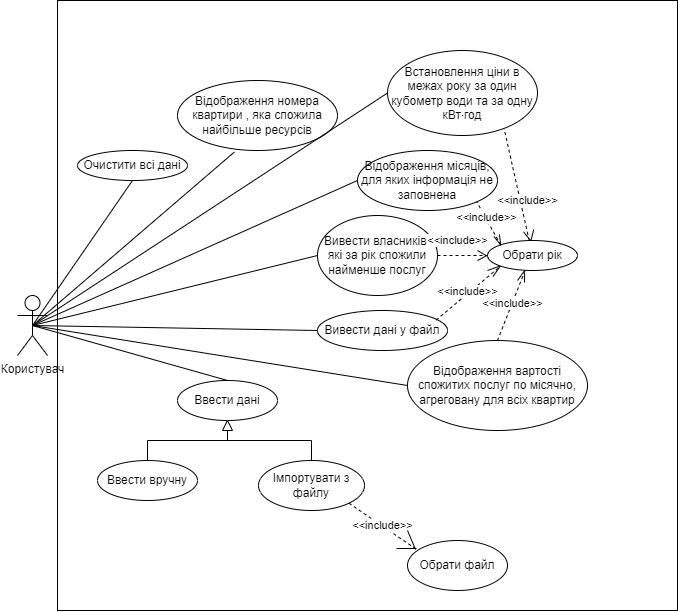

The diagram above was exported from draw.io. Its source (the exported page's mxGraphModel, read from the mxfile embedded in the PNG):
<mxGraphModel dx="916" dy="1588" grid="1" gridSize="10" guides="1" tooltips="1" connect="1" arrows="1" fold="1" page="1" pageScale="1" pageWidth="827" pageHeight="1169" math="0" shadow="0">
  <root>
    <mxCell id="0" />
    <mxCell id="1" parent="0" />
    <mxCell id="K0KpiSPd31wr5EdOVSdW-57" value="" style="rounded=0;whiteSpace=wrap;html=1;" parent="1" vertex="1">
      <mxGeometry x="160" y="-70" width="620" height="610" as="geometry" />
    </mxCell>
    <mxCell id="K0KpiSPd31wr5EdOVSdW-1" value="Користувач" style="shape=umlActor;verticalLabelPosition=bottom;verticalAlign=top;html=1;outlineConnect=0;" parent="1" vertex="1">
      <mxGeometry x="120" y="225" width="30" height="60" as="geometry" />
    </mxCell>
    <mxCell id="K0KpiSPd31wr5EdOVSdW-2" value="Ввести дані" style="ellipse;whiteSpace=wrap;html=1;" parent="1" vertex="1">
      <mxGeometry x="280" y="310" width="100" height="40" as="geometry" />
    </mxCell>
    <mxCell id="K0KpiSPd31wr5EdOVSdW-5" style="edgeStyle=orthogonalEdgeStyle;rounded=0;orthogonalLoop=1;jettySize=auto;html=1;entryX=0.5;entryY=1;entryDx=0;entryDy=0;" parent="1" source="K0KpiSPd31wr5EdOVSdW-3" target="K0KpiSPd31wr5EdOVSdW-2" edge="1">
      <mxGeometry relative="1" as="geometry" />
    </mxCell>
    <mxCell id="K0KpiSPd31wr5EdOVSdW-3" value="Ввести вручну" style="ellipse;whiteSpace=wrap;html=1;" parent="1" vertex="1">
      <mxGeometry x="200" y="390" width="100" height="40" as="geometry" />
    </mxCell>
    <mxCell id="K0KpiSPd31wr5EdOVSdW-6" style="edgeStyle=orthogonalEdgeStyle;rounded=0;orthogonalLoop=1;jettySize=auto;html=1;" parent="1" source="K0KpiSPd31wr5EdOVSdW-4" edge="1">
      <mxGeometry relative="1" as="geometry">
        <mxPoint x="330" y="350" as="targetPoint" />
        <Array as="points">
          <mxPoint x="414" y="370" />
          <mxPoint x="330" y="370" />
        </Array>
      </mxGeometry>
    </mxCell>
    <mxCell id="K0KpiSPd31wr5EdOVSdW-4" value="Імпортувати з файлу" style="ellipse;whiteSpace=wrap;html=1;" parent="1" vertex="1">
      <mxGeometry x="361" y="390" width="106" height="50" as="geometry" />
    </mxCell>
    <mxCell id="K0KpiSPd31wr5EdOVSdW-9" value="" style="triangle;whiteSpace=wrap;html=1;rotation=-90;" parent="1" vertex="1">
      <mxGeometry x="325" y="350" width="10" height="10" as="geometry" />
    </mxCell>
    <mxCell id="K0KpiSPd31wr5EdOVSdW-12" value="Обрати файл" style="ellipse;whiteSpace=wrap;html=1;" parent="1" vertex="1">
      <mxGeometry x="510" y="470" width="100" height="50" as="geometry" />
    </mxCell>
    <mxCell id="K0KpiSPd31wr5EdOVSdW-13" value="" style="endArrow=none;dashed=1;html=1;rounded=0;exitX=1;exitY=1;exitDx=0;exitDy=0;entryX=0.098;entryY=0.188;entryDx=0;entryDy=0;entryPerimeter=0;" parent="1" source="K0KpiSPd31wr5EdOVSdW-4" target="K0KpiSPd31wr5EdOVSdW-12" edge="1">
      <mxGeometry width="50" height="50" relative="1" as="geometry">
        <mxPoint x="470" y="530" as="sourcePoint" />
        <mxPoint x="520" y="480" as="targetPoint" />
      </mxGeometry>
    </mxCell>
    <mxCell id="K0KpiSPd31wr5EdOVSdW-16" value="&amp;lt;&amp;lt;include&amp;gt;&amp;gt;" style="edgeLabel;html=1;align=center;verticalAlign=middle;resizable=0;points=[];" parent="K0KpiSPd31wr5EdOVSdW-13" vertex="1" connectable="0">
      <mxGeometry x="-0.0282" y="1" relative="1" as="geometry">
        <mxPoint as="offset" />
      </mxGeometry>
    </mxCell>
    <mxCell id="K0KpiSPd31wr5EdOVSdW-14" value="" style="endArrow=none;html=1;rounded=0;" parent="1" edge="1">
      <mxGeometry width="50" height="50" relative="1" as="geometry">
        <mxPoint x="518" y="479" as="sourcePoint" />
        <mxPoint x="510" y="460" as="targetPoint" />
      </mxGeometry>
    </mxCell>
    <mxCell id="K0KpiSPd31wr5EdOVSdW-15" value="" style="endArrow=none;html=1;rounded=0;" parent="1" edge="1">
      <mxGeometry width="50" height="50" relative="1" as="geometry">
        <mxPoint x="519" y="478" as="sourcePoint" />
        <mxPoint x="499" y="478" as="targetPoint" />
      </mxGeometry>
    </mxCell>
    <mxCell id="K0KpiSPd31wr5EdOVSdW-17" value="Вивести дані у файл" style="ellipse;whiteSpace=wrap;html=1;" parent="1" vertex="1">
      <mxGeometry x="420" y="240" width="130" height="40" as="geometry" />
    </mxCell>
    <mxCell id="K0KpiSPd31wr5EdOVSdW-18" value="Обрати рік" style="ellipse;whiteSpace=wrap;html=1;" parent="1" vertex="1">
      <mxGeometry x="590" y="170" width="90" height="30" as="geometry" />
    </mxCell>
    <mxCell id="K0KpiSPd31wr5EdOVSdW-19" value="Вивести власників, які за рік спожили найменше послуг" style="ellipse;whiteSpace=wrap;html=1;" parent="1" vertex="1">
      <mxGeometry x="420" y="145" width="120" height="80" as="geometry" />
    </mxCell>
    <mxCell id="K0KpiSPd31wr5EdOVSdW-22" value="Відображення місяців, для яких інформація не заповнена" style="ellipse;whiteSpace=wrap;html=1;" parent="1" vertex="1">
      <mxGeometry x="460" y="80" width="140" height="60" as="geometry" />
    </mxCell>
    <mxCell id="K0KpiSPd31wr5EdOVSdW-23" value="Встановлення ціни в межах року за один кубометр води та за одну кВт⋅год" style="ellipse;whiteSpace=wrap;html=1;" parent="1" vertex="1">
      <mxGeometry x="490" y="-20" width="150" height="85" as="geometry" />
    </mxCell>
    <mxCell id="K0KpiSPd31wr5EdOVSdW-24" value="Відображення номера квартири , яка спожила найбільше ресурсів" style="ellipse;whiteSpace=wrap;html=1;" parent="1" vertex="1">
      <mxGeometry x="280" y="10" width="160" height="70" as="geometry" />
    </mxCell>
    <mxCell id="K0KpiSPd31wr5EdOVSdW-25" value="Відображення вартості спожитих послуг по місячно, агреговану для всіх квартир" style="ellipse;whiteSpace=wrap;html=1;" parent="1" vertex="1">
      <mxGeometry x="510" y="270" width="180" height="90" as="geometry" />
    </mxCell>
    <mxCell id="K0KpiSPd31wr5EdOVSdW-26" value="Очистити всі дані" style="ellipse;whiteSpace=wrap;html=1;" parent="1" vertex="1">
      <mxGeometry x="180" y="80" width="110" height="30" as="geometry" />
    </mxCell>
    <mxCell id="K0KpiSPd31wr5EdOVSdW-27" value="" style="endArrow=none;html=1;rounded=0;exitX=0.5;exitY=0.5;exitDx=0;exitDy=0;exitPerimeter=0;entryX=0.5;entryY=1;entryDx=0;entryDy=0;" parent="1" source="K0KpiSPd31wr5EdOVSdW-1" target="K0KpiSPd31wr5EdOVSdW-26" edge="1">
      <mxGeometry width="50" height="50" relative="1" as="geometry">
        <mxPoint x="500" y="270" as="sourcePoint" />
        <mxPoint x="550" y="220" as="targetPoint" />
      </mxGeometry>
    </mxCell>
    <mxCell id="K0KpiSPd31wr5EdOVSdW-28" value="" style="endArrow=none;html=1;rounded=0;exitX=0.5;exitY=0.5;exitDx=0;exitDy=0;exitPerimeter=0;entryX=0.5;entryY=0;entryDx=0;entryDy=0;" parent="1" source="K0KpiSPd31wr5EdOVSdW-1" target="K0KpiSPd31wr5EdOVSdW-2" edge="1">
      <mxGeometry width="50" height="50" relative="1" as="geometry">
        <mxPoint x="145" y="265" as="sourcePoint" />
        <mxPoint x="260" y="130" as="targetPoint" />
      </mxGeometry>
    </mxCell>
    <mxCell id="K0KpiSPd31wr5EdOVSdW-29" value="" style="endArrow=none;html=1;rounded=0;exitX=0.5;exitY=0.5;exitDx=0;exitDy=0;exitPerimeter=0;entryX=0.356;entryY=1.021;entryDx=0;entryDy=0;entryPerimeter=0;" parent="1" source="K0KpiSPd31wr5EdOVSdW-1" target="K0KpiSPd31wr5EdOVSdW-24" edge="1">
      <mxGeometry width="50" height="50" relative="1" as="geometry">
        <mxPoint x="500" y="270" as="sourcePoint" />
        <mxPoint x="550" y="220" as="targetPoint" />
      </mxGeometry>
    </mxCell>
    <mxCell id="K0KpiSPd31wr5EdOVSdW-30" value="" style="endArrow=none;html=1;rounded=0;exitX=0.5;exitY=0.5;exitDx=0;exitDy=0;exitPerimeter=0;entryX=0;entryY=0.5;entryDx=0;entryDy=0;" parent="1" source="K0KpiSPd31wr5EdOVSdW-1" target="K0KpiSPd31wr5EdOVSdW-23" edge="1">
      <mxGeometry width="50" height="50" relative="1" as="geometry">
        <mxPoint x="500" y="270" as="sourcePoint" />
        <mxPoint x="550" y="220" as="targetPoint" />
      </mxGeometry>
    </mxCell>
    <mxCell id="K0KpiSPd31wr5EdOVSdW-31" value="" style="endArrow=none;html=1;rounded=0;exitX=0.5;exitY=0.5;exitDx=0;exitDy=0;exitPerimeter=0;entryX=0;entryY=0.5;entryDx=0;entryDy=0;" parent="1" source="K0KpiSPd31wr5EdOVSdW-1" target="K0KpiSPd31wr5EdOVSdW-22" edge="1">
      <mxGeometry width="50" height="50" relative="1" as="geometry">
        <mxPoint x="500" y="270" as="sourcePoint" />
        <mxPoint x="550" y="220" as="targetPoint" />
      </mxGeometry>
    </mxCell>
    <mxCell id="K0KpiSPd31wr5EdOVSdW-32" value="" style="endArrow=none;html=1;rounded=0;exitX=0.5;exitY=0.5;exitDx=0;exitDy=0;exitPerimeter=0;entryX=0;entryY=0.5;entryDx=0;entryDy=0;" parent="1" source="K0KpiSPd31wr5EdOVSdW-1" target="K0KpiSPd31wr5EdOVSdW-19" edge="1">
      <mxGeometry width="50" height="50" relative="1" as="geometry">
        <mxPoint x="500" y="270" as="sourcePoint" />
        <mxPoint x="550" y="220" as="targetPoint" />
      </mxGeometry>
    </mxCell>
    <mxCell id="K0KpiSPd31wr5EdOVSdW-33" value="" style="endArrow=none;html=1;rounded=0;exitX=0.5;exitY=0.5;exitDx=0;exitDy=0;exitPerimeter=0;entryX=0;entryY=0.5;entryDx=0;entryDy=0;" parent="1" source="K0KpiSPd31wr5EdOVSdW-1" target="K0KpiSPd31wr5EdOVSdW-17" edge="1">
      <mxGeometry width="50" height="50" relative="1" as="geometry">
        <mxPoint x="140" y="250" as="sourcePoint" />
        <mxPoint x="550" y="220" as="targetPoint" />
      </mxGeometry>
    </mxCell>
    <mxCell id="K0KpiSPd31wr5EdOVSdW-34" value="" style="endArrow=none;html=1;rounded=0;exitX=0.5;exitY=0.5;exitDx=0;exitDy=0;exitPerimeter=0;entryX=0;entryY=0.5;entryDx=0;entryDy=0;" parent="1" source="K0KpiSPd31wr5EdOVSdW-1" target="K0KpiSPd31wr5EdOVSdW-25" edge="1">
      <mxGeometry width="50" height="50" relative="1" as="geometry">
        <mxPoint x="500" y="270" as="sourcePoint" />
        <mxPoint x="550" y="220" as="targetPoint" />
      </mxGeometry>
    </mxCell>
    <mxCell id="K0KpiSPd31wr5EdOVSdW-35" value="" style="endArrow=none;dashed=1;html=1;rounded=0;entryX=0.778;entryY=0.924;entryDx=0;entryDy=0;entryPerimeter=0;" parent="1" source="K0KpiSPd31wr5EdOVSdW-18" target="K0KpiSPd31wr5EdOVSdW-23" edge="1">
      <mxGeometry width="50" height="50" relative="1" as="geometry">
        <mxPoint x="500" y="270" as="sourcePoint" />
        <mxPoint x="550" y="220" as="targetPoint" />
      </mxGeometry>
    </mxCell>
    <mxCell id="K0KpiSPd31wr5EdOVSdW-41" value="&amp;lt;&amp;lt;include&amp;gt;&amp;gt;" style="edgeLabel;html=1;align=center;verticalAlign=middle;resizable=0;points=[];" parent="K0KpiSPd31wr5EdOVSdW-35" vertex="1" connectable="0">
      <mxGeometry x="-0.0356" y="2" relative="1" as="geometry">
        <mxPoint x="12" y="13" as="offset" />
      </mxGeometry>
    </mxCell>
    <mxCell id="K0KpiSPd31wr5EdOVSdW-37" value="" style="endArrow=none;dashed=1;html=1;rounded=0;entryX=1;entryY=1;entryDx=0;entryDy=0;exitX=0;exitY=0;exitDx=0;exitDy=0;" parent="1" source="K0KpiSPd31wr5EdOVSdW-18" target="K0KpiSPd31wr5EdOVSdW-22" edge="1">
      <mxGeometry width="50" height="50" relative="1" as="geometry">
        <mxPoint x="600" y="170" as="sourcePoint" />
        <mxPoint x="550" y="220" as="targetPoint" />
      </mxGeometry>
    </mxCell>
    <mxCell id="K0KpiSPd31wr5EdOVSdW-42" value="&amp;lt;&amp;lt;include&amp;gt;&amp;gt;" style="edgeLabel;html=1;align=center;verticalAlign=middle;resizable=0;points=[];" parent="K0KpiSPd31wr5EdOVSdW-37" vertex="1" connectable="0">
      <mxGeometry x="0.2464" y="-1" relative="1" as="geometry">
        <mxPoint as="offset" />
      </mxGeometry>
    </mxCell>
    <mxCell id="K0KpiSPd31wr5EdOVSdW-38" value="" style="endArrow=none;dashed=1;html=1;rounded=0;exitX=1;exitY=0.5;exitDx=0;exitDy=0;entryX=0;entryY=0.5;entryDx=0;entryDy=0;" parent="1" source="K0KpiSPd31wr5EdOVSdW-19" target="K0KpiSPd31wr5EdOVSdW-18" edge="1">
      <mxGeometry width="50" height="50" relative="1" as="geometry">
        <mxPoint x="520" y="250" as="sourcePoint" />
        <mxPoint x="570" y="200" as="targetPoint" />
      </mxGeometry>
    </mxCell>
    <mxCell id="K0KpiSPd31wr5EdOVSdW-44" value="&amp;lt;&amp;lt;include&amp;gt;&amp;gt;" style="edgeLabel;html=1;align=center;verticalAlign=middle;resizable=0;points=[];" parent="K0KpiSPd31wr5EdOVSdW-38" vertex="1" connectable="0">
      <mxGeometry x="0.0024" relative="1" as="geometry">
        <mxPoint x="-5" y="-15" as="offset" />
      </mxGeometry>
    </mxCell>
    <mxCell id="K0KpiSPd31wr5EdOVSdW-39" value="" style="endArrow=none;dashed=1;html=1;rounded=0;exitX=0.912;exitY=0.24;exitDx=0;exitDy=0;exitPerimeter=0;entryX=0;entryY=1;entryDx=0;entryDy=0;" parent="1" source="K0KpiSPd31wr5EdOVSdW-17" target="K0KpiSPd31wr5EdOVSdW-18" edge="1">
      <mxGeometry width="50" height="50" relative="1" as="geometry">
        <mxPoint x="520" y="250" as="sourcePoint" />
        <mxPoint x="570" y="200" as="targetPoint" />
      </mxGeometry>
    </mxCell>
    <mxCell id="K0KpiSPd31wr5EdOVSdW-45" value="&amp;lt;&amp;lt;include&amp;gt;&amp;gt;" style="edgeLabel;html=1;align=center;verticalAlign=middle;resizable=0;points=[];" parent="K0KpiSPd31wr5EdOVSdW-39" vertex="1" connectable="0">
      <mxGeometry x="0.0058" y="2" relative="1" as="geometry">
        <mxPoint as="offset" />
      </mxGeometry>
    </mxCell>
    <mxCell id="K0KpiSPd31wr5EdOVSdW-40" value="" style="endArrow=none;dashed=1;html=1;rounded=0;exitX=0.5;exitY=0;exitDx=0;exitDy=0;entryX=0.417;entryY=1.006;entryDx=0;entryDy=0;entryPerimeter=0;" parent="1" source="K0KpiSPd31wr5EdOVSdW-25" target="K0KpiSPd31wr5EdOVSdW-18" edge="1">
      <mxGeometry width="50" height="50" relative="1" as="geometry">
        <mxPoint x="520" y="250" as="sourcePoint" />
        <mxPoint x="570" y="200" as="targetPoint" />
      </mxGeometry>
    </mxCell>
    <mxCell id="K0KpiSPd31wr5EdOVSdW-46" value="&amp;lt;&amp;lt;include&amp;gt;&amp;gt;" style="edgeLabel;html=1;align=center;verticalAlign=middle;resizable=0;points=[];" parent="K0KpiSPd31wr5EdOVSdW-40" vertex="1" connectable="0">
      <mxGeometry x="0.0645" relative="1" as="geometry">
        <mxPoint as="offset" />
      </mxGeometry>
    </mxCell>
    <mxCell id="K0KpiSPd31wr5EdOVSdW-47" value="" style="endArrow=none;html=1;rounded=0;entryX=0.411;entryY=1.011;entryDx=0;entryDy=0;entryPerimeter=0;" parent="1" target="K0KpiSPd31wr5EdOVSdW-18" edge="1">
      <mxGeometry width="50" height="50" relative="1" as="geometry">
        <mxPoint x="620" y="210" as="sourcePoint" />
        <mxPoint x="660" y="200" as="targetPoint" />
      </mxGeometry>
    </mxCell>
    <mxCell id="K0KpiSPd31wr5EdOVSdW-48" value="" style="endArrow=none;html=1;rounded=0;entryX=0.412;entryY=1.018;entryDx=0;entryDy=0;entryPerimeter=0;" parent="1" edge="1">
      <mxGeometry width="50" height="50" relative="1" as="geometry">
        <mxPoint x="627" y="212" as="sourcePoint" />
        <mxPoint x="627.0799999999999" y="202.54000000000002" as="targetPoint" />
      </mxGeometry>
    </mxCell>
    <mxCell id="K0KpiSPd31wr5EdOVSdW-49" value="" style="endArrow=none;html=1;rounded=0;entryX=0.411;entryY=1.011;entryDx=0;entryDy=0;entryPerimeter=0;" parent="1" edge="1">
      <mxGeometry width="50" height="50" relative="1" as="geometry">
        <mxPoint x="595.5" y="206" as="sourcePoint" />
        <mxPoint x="602.5" y="196" as="targetPoint" />
      </mxGeometry>
    </mxCell>
    <mxCell id="K0KpiSPd31wr5EdOVSdW-50" value="" style="endArrow=none;html=1;rounded=0;entryX=0.117;entryY=0.85;entryDx=0;entryDy=0;entryPerimeter=0;" parent="1" edge="1">
      <mxGeometry width="50" height="50" relative="1" as="geometry">
        <mxPoint x="590" y="200" as="sourcePoint" />
        <mxPoint x="602.53" y="195.5" as="targetPoint" />
      </mxGeometry>
    </mxCell>
    <mxCell id="K0KpiSPd31wr5EdOVSdW-51" value="" style="endArrow=none;html=1;rounded=0;entryX=0.411;entryY=1.011;entryDx=0;entryDy=0;entryPerimeter=0;" parent="1" edge="1">
      <mxGeometry width="50" height="50" relative="1" as="geometry">
        <mxPoint x="580" y="190" as="sourcePoint" />
        <mxPoint x="589.5" y="185" as="targetPoint" />
      </mxGeometry>
    </mxCell>
    <mxCell id="K0KpiSPd31wr5EdOVSdW-52" value="" style="endArrow=none;html=1;rounded=0;entryX=-0.014;entryY=0.504;entryDx=0;entryDy=0;entryPerimeter=0;" parent="1" target="K0KpiSPd31wr5EdOVSdW-18" edge="1">
      <mxGeometry width="50" height="50" relative="1" as="geometry">
        <mxPoint x="580" y="180" as="sourcePoint" />
        <mxPoint x="588.5" y="180" as="targetPoint" />
      </mxGeometry>
    </mxCell>
    <mxCell id="K0KpiSPd31wr5EdOVSdW-53" value="" style="endArrow=none;html=1;rounded=0;exitX=0.484;exitY=-0.012;exitDx=0;exitDy=0;exitPerimeter=0;" parent="1" source="K0KpiSPd31wr5EdOVSdW-18" edge="1">
      <mxGeometry width="50" height="50" relative="1" as="geometry">
        <mxPoint x="627.75" y="169" as="sourcePoint" />
        <mxPoint x="636.25" y="159" as="targetPoint" />
      </mxGeometry>
    </mxCell>
    <mxCell id="K0KpiSPd31wr5EdOVSdW-54" value="" style="endArrow=none;html=1;rounded=0;exitX=0.477;exitY=-0.005;exitDx=0;exitDy=0;exitPerimeter=0;" parent="1" source="K0KpiSPd31wr5EdOVSdW-18" edge="1">
      <mxGeometry width="50" height="50" relative="1" as="geometry">
        <mxPoint x="638.3899999999999" y="171" as="sourcePoint" />
        <mxPoint x="626" y="161.3" as="targetPoint" />
      </mxGeometry>
    </mxCell>
    <mxCell id="K0KpiSPd31wr5EdOVSdW-55" value="" style="endArrow=none;html=1;rounded=0;exitX=0.477;exitY=-0.005;exitDx=0;exitDy=0;exitPerimeter=0;" parent="1" edge="1">
      <mxGeometry width="50" height="50" relative="1" as="geometry">
        <mxPoint x="603.5" y="174.7" as="sourcePoint" />
        <mxPoint x="596.5" y="166" as="targetPoint" />
      </mxGeometry>
    </mxCell>
    <mxCell id="K0KpiSPd31wr5EdOVSdW-56" value="" style="endArrow=none;html=1;rounded=0;exitX=0;exitY=0;exitDx=0;exitDy=0;" parent="1" source="K0KpiSPd31wr5EdOVSdW-18" edge="1">
      <mxGeometry width="50" height="50" relative="1" as="geometry">
        <mxPoint x="655" y="184" as="sourcePoint" />
        <mxPoint x="602" y="164" as="targetPoint" />
      </mxGeometry>
    </mxCell>
  </root>
</mxGraphModel>